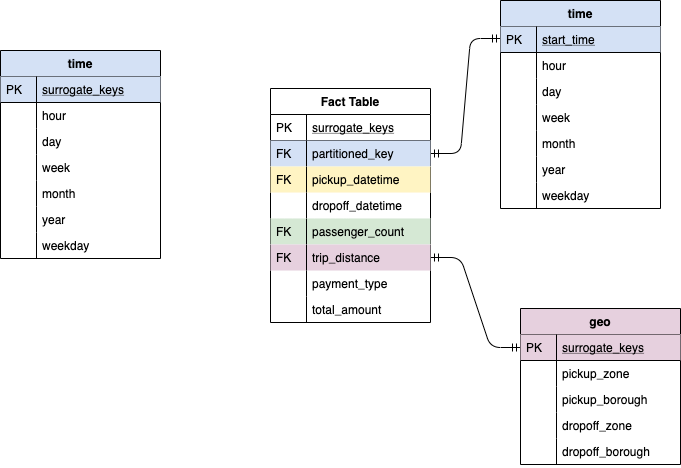

The diagram above was exported from draw.io. Its source (the exported page's mxGraphModel, read from the mxfile embedded in the PNG):
<mxGraphModel dx="1644" dy="2189" grid="0" gridSize="10" guides="1" tooltips="1" connect="1" arrows="1" fold="1" page="1" pageScale="1" pageWidth="827" pageHeight="1169" math="0" shadow="0">
  <root>
    <mxCell id="WIyWlLk6GJQsqaUBKTNV-0" />
    <mxCell id="WIyWlLk6GJQsqaUBKTNV-1" parent="WIyWlLk6GJQsqaUBKTNV-0" />
    <mxCell id="N79KV178A_bzVJ0H1XyR-3" value="" style="edgeStyle=entityRelationEdgeStyle;fontSize=12;html=1;endArrow=ERmandOne;startArrow=ERmandOne;entryX=0;entryY=0.5;entryDx=0;entryDy=0;exitX=1;exitY=0.5;exitDx=0;exitDy=0;" parent="WIyWlLk6GJQsqaUBKTNV-1" source="WKhWm4YqV1LUcWJFPEG8-29" target="WKhWm4YqV1LUcWJFPEG8-5" edge="1">
      <mxGeometry width="100" height="100" relative="1" as="geometry">
        <mxPoint x="474" y="-742" as="sourcePoint" />
        <mxPoint x="574" y="-842" as="targetPoint" />
      </mxGeometry>
    </mxCell>
    <mxCell id="N79KV178A_bzVJ0H1XyR-4" value="" style="edgeStyle=entityRelationEdgeStyle;fontSize=12;html=1;endArrow=ERmandOne;startArrow=ERmandOne;" parent="WIyWlLk6GJQsqaUBKTNV-1" source="zkfFHV4jXpPFQw0GAbJ--59" edge="1">
      <mxGeometry width="100" height="100" relative="1" as="geometry">
        <mxPoint x="504" y="-882" as="sourcePoint" />
        <mxPoint x="574" y="-992" as="targetPoint" />
      </mxGeometry>
    </mxCell>
    <mxCell id="WKhWm4YqV1LUcWJFPEG8-4" value="geo" style="swimlane;fontStyle=1;childLayout=stackLayout;horizontal=1;startSize=26;horizontalStack=0;resizeParent=1;resizeLast=0;collapsible=1;marginBottom=0;rounded=0;shadow=0;strokeWidth=1;fillColor=#E6D0DE;" parent="WIyWlLk6GJQsqaUBKTNV-1" vertex="1">
      <mxGeometry x="594" y="-722" width="160" height="156" as="geometry">
        <mxRectangle x="414" y="380" width="160" height="26" as="alternateBounds" />
      </mxGeometry>
    </mxCell>
    <mxCell id="WKhWm4YqV1LUcWJFPEG8-5" value="surrogate_keys" style="shape=partialRectangle;top=0;left=0;right=0;bottom=1;align=left;verticalAlign=top;fillColor=#E6D0DE;spacingLeft=40;spacingRight=4;overflow=hidden;rotatable=0;points=[[0,0.5],[1,0.5]];portConstraint=eastwest;dropTarget=0;rounded=0;shadow=0;strokeWidth=1;fontStyle=4" parent="WKhWm4YqV1LUcWJFPEG8-4" vertex="1">
      <mxGeometry y="26" width="160" height="26" as="geometry" />
    </mxCell>
    <mxCell id="WKhWm4YqV1LUcWJFPEG8-6" value="PK" style="shape=partialRectangle;top=0;left=0;bottom=0;fillColor=none;align=left;verticalAlign=top;spacingLeft=4;spacingRight=4;overflow=hidden;rotatable=0;points=[];portConstraint=eastwest;part=1;" parent="WKhWm4YqV1LUcWJFPEG8-5" vertex="1" connectable="0">
      <mxGeometry width="36" height="26" as="geometry" />
    </mxCell>
    <mxCell id="WKhWm4YqV1LUcWJFPEG8-7" value="pickup_zone" style="shape=partialRectangle;top=0;left=0;right=0;bottom=0;align=left;verticalAlign=top;fillColor=none;spacingLeft=40;spacingRight=4;overflow=hidden;rotatable=0;points=[[0,0.5],[1,0.5]];portConstraint=eastwest;dropTarget=0;rounded=0;shadow=0;strokeWidth=1;" parent="WKhWm4YqV1LUcWJFPEG8-4" vertex="1">
      <mxGeometry y="52" width="160" height="26" as="geometry" />
    </mxCell>
    <mxCell id="WKhWm4YqV1LUcWJFPEG8-8" value="" style="shape=partialRectangle;top=0;left=0;bottom=0;fillColor=none;align=left;verticalAlign=top;spacingLeft=4;spacingRight=4;overflow=hidden;rotatable=0;points=[];portConstraint=eastwest;part=1;" parent="WKhWm4YqV1LUcWJFPEG8-7" vertex="1" connectable="0">
      <mxGeometry width="36" height="26" as="geometry" />
    </mxCell>
    <mxCell id="WKhWm4YqV1LUcWJFPEG8-43" value="pickup_borough" style="shape=partialRectangle;top=0;left=0;right=0;bottom=0;align=left;verticalAlign=top;fillColor=none;spacingLeft=40;spacingRight=4;overflow=hidden;rotatable=0;points=[[0,0.5],[1,0.5]];portConstraint=eastwest;dropTarget=0;rounded=0;shadow=0;strokeWidth=1;" parent="WKhWm4YqV1LUcWJFPEG8-4" vertex="1">
      <mxGeometry y="78" width="160" height="26" as="geometry" />
    </mxCell>
    <mxCell id="WKhWm4YqV1LUcWJFPEG8-44" value="" style="shape=partialRectangle;top=0;left=0;bottom=0;fillColor=none;align=left;verticalAlign=top;spacingLeft=4;spacingRight=4;overflow=hidden;rotatable=0;points=[];portConstraint=eastwest;part=1;" parent="WKhWm4YqV1LUcWJFPEG8-43" vertex="1" connectable="0">
      <mxGeometry width="36" height="26" as="geometry" />
    </mxCell>
    <mxCell id="WKhWm4YqV1LUcWJFPEG8-45" value="dropoff_zone" style="shape=partialRectangle;top=0;left=0;right=0;bottom=0;align=left;verticalAlign=top;fillColor=none;spacingLeft=40;spacingRight=4;overflow=hidden;rotatable=0;points=[[0,0.5],[1,0.5]];portConstraint=eastwest;dropTarget=0;rounded=0;shadow=0;strokeWidth=1;" parent="WKhWm4YqV1LUcWJFPEG8-4" vertex="1">
      <mxGeometry y="104" width="160" height="26" as="geometry" />
    </mxCell>
    <mxCell id="WKhWm4YqV1LUcWJFPEG8-46" value="" style="shape=partialRectangle;top=0;left=0;bottom=0;fillColor=none;align=left;verticalAlign=top;spacingLeft=4;spacingRight=4;overflow=hidden;rotatable=0;points=[];portConstraint=eastwest;part=1;" parent="WKhWm4YqV1LUcWJFPEG8-45" vertex="1" connectable="0">
      <mxGeometry width="36" height="26" as="geometry" />
    </mxCell>
    <mxCell id="WKhWm4YqV1LUcWJFPEG8-9" value="dropoff_borough" style="shape=partialRectangle;top=0;left=0;right=0;bottom=0;align=left;verticalAlign=top;fillColor=none;spacingLeft=40;spacingRight=4;overflow=hidden;rotatable=0;points=[[0,0.5],[1,0.5]];portConstraint=eastwest;dropTarget=0;rounded=0;shadow=0;strokeWidth=1;" parent="WKhWm4YqV1LUcWJFPEG8-4" vertex="1">
      <mxGeometry y="130" width="160" height="26" as="geometry" />
    </mxCell>
    <mxCell id="WKhWm4YqV1LUcWJFPEG8-10" value="" style="shape=partialRectangle;top=0;left=0;bottom=0;fillColor=none;align=left;verticalAlign=top;spacingLeft=4;spacingRight=4;overflow=hidden;rotatable=0;points=[];portConstraint=eastwest;part=1;" parent="WKhWm4YqV1LUcWJFPEG8-9" vertex="1" connectable="0">
      <mxGeometry width="36" height="26" as="geometry" />
    </mxCell>
    <mxCell id="zkfFHV4jXpPFQw0GAbJ--56" value="Fact Table" style="swimlane;fontStyle=1;childLayout=stackLayout;horizontal=1;startSize=26;horizontalStack=0;resizeParent=1;resizeLast=0;collapsible=1;marginBottom=0;rounded=0;shadow=0;strokeWidth=1;" parent="WIyWlLk6GJQsqaUBKTNV-1" vertex="1">
      <mxGeometry x="344" y="-942" width="160" height="234" as="geometry">
        <mxRectangle x="260" y="80" width="160" height="26" as="alternateBounds" />
      </mxGeometry>
    </mxCell>
    <mxCell id="zkfFHV4jXpPFQw0GAbJ--57" value="surrogate_keys" style="shape=partialRectangle;top=0;left=0;right=0;bottom=1;align=left;verticalAlign=top;fillColor=none;spacingLeft=40;spacingRight=4;overflow=hidden;rotatable=0;points=[[0,0.5],[1,0.5]];portConstraint=eastwest;dropTarget=0;rounded=0;shadow=0;strokeWidth=1;fontStyle=4" parent="zkfFHV4jXpPFQw0GAbJ--56" vertex="1">
      <mxGeometry y="26" width="160" height="26" as="geometry" />
    </mxCell>
    <mxCell id="zkfFHV4jXpPFQw0GAbJ--58" value="PK" style="shape=partialRectangle;top=0;left=0;bottom=0;fillColor=none;align=left;verticalAlign=top;spacingLeft=4;spacingRight=4;overflow=hidden;rotatable=0;points=[];portConstraint=eastwest;part=1;" parent="zkfFHV4jXpPFQw0GAbJ--57" vertex="1" connectable="0">
      <mxGeometry width="36" height="26" as="geometry" />
    </mxCell>
    <mxCell id="zkfFHV4jXpPFQw0GAbJ--59" value="partitioned_key" style="shape=partialRectangle;top=0;left=0;right=0;bottom=0;align=left;verticalAlign=top;fillColor=#D4E1F5;spacingLeft=40;spacingRight=4;overflow=hidden;rotatable=0;points=[[0,0.5],[1,0.5]];portConstraint=eastwest;dropTarget=0;rounded=0;shadow=0;strokeWidth=1;strokeColor=#FFFFFF;" parent="zkfFHV4jXpPFQw0GAbJ--56" vertex="1">
      <mxGeometry y="52" width="160" height="26" as="geometry" />
    </mxCell>
    <mxCell id="zkfFHV4jXpPFQw0GAbJ--60" value="FK" style="shape=partialRectangle;top=0;left=0;bottom=0;fillColor=none;align=left;verticalAlign=top;spacingLeft=4;spacingRight=4;overflow=hidden;rotatable=0;points=[];portConstraint=eastwest;part=1;" parent="zkfFHV4jXpPFQw0GAbJ--59" vertex="1" connectable="0">
      <mxGeometry width="36" height="26" as="geometry" />
    </mxCell>
    <mxCell id="WKhWm4YqV1LUcWJFPEG8-0" value="pickup_datetime" style="shape=partialRectangle;top=0;left=0;right=0;bottom=0;align=left;verticalAlign=top;fillColor=#FFF4C3;spacingLeft=40;spacingRight=4;overflow=hidden;rotatable=0;points=[[0,0.5],[1,0.5]];portConstraint=eastwest;dropTarget=0;rounded=0;shadow=0;strokeWidth=1;" parent="zkfFHV4jXpPFQw0GAbJ--56" vertex="1">
      <mxGeometry y="78" width="160" height="26" as="geometry" />
    </mxCell>
    <mxCell id="WKhWm4YqV1LUcWJFPEG8-1" value="FK" style="shape=partialRectangle;top=0;left=0;bottom=0;fillColor=none;align=left;verticalAlign=top;spacingLeft=4;spacingRight=4;overflow=hidden;rotatable=0;points=[];portConstraint=eastwest;part=1;" parent="WKhWm4YqV1LUcWJFPEG8-0" vertex="1" connectable="0">
      <mxGeometry width="36" height="26" as="geometry" />
    </mxCell>
    <mxCell id="WKhWm4YqV1LUcWJFPEG8-2" value="dropoff_datetime" style="shape=partialRectangle;top=0;left=0;right=0;bottom=0;align=left;verticalAlign=top;fillColor=none;spacingLeft=40;spacingRight=4;overflow=hidden;rotatable=0;points=[[0,0.5],[1,0.5]];portConstraint=eastwest;dropTarget=0;rounded=0;shadow=1;strokeWidth=1;" parent="zkfFHV4jXpPFQw0GAbJ--56" vertex="1">
      <mxGeometry y="104" width="160" height="26" as="geometry" />
    </mxCell>
    <mxCell id="WKhWm4YqV1LUcWJFPEG8-3" value="" style="shape=partialRectangle;top=0;left=0;bottom=0;fillColor=none;align=left;verticalAlign=top;spacingLeft=4;spacingRight=4;overflow=hidden;rotatable=0;points=[];portConstraint=eastwest;part=1;" parent="WKhWm4YqV1LUcWJFPEG8-2" vertex="1" connectable="0">
      <mxGeometry width="36" height="26" as="geometry" />
    </mxCell>
    <mxCell id="WKhWm4YqV1LUcWJFPEG8-27" value="passenger_count" style="shape=partialRectangle;top=0;left=0;right=0;bottom=0;align=left;verticalAlign=top;fillColor=#D5E8D4;spacingLeft=40;spacingRight=4;overflow=hidden;rotatable=0;points=[[0,0.5],[1,0.5]];portConstraint=eastwest;dropTarget=0;rounded=0;shadow=0;strokeWidth=1;" parent="zkfFHV4jXpPFQw0GAbJ--56" vertex="1">
      <mxGeometry y="130" width="160" height="26" as="geometry" />
    </mxCell>
    <mxCell id="WKhWm4YqV1LUcWJFPEG8-28" value="FK" style="shape=partialRectangle;top=0;left=0;bottom=0;fillColor=none;align=left;verticalAlign=top;spacingLeft=4;spacingRight=4;overflow=hidden;rotatable=0;points=[];portConstraint=eastwest;part=1;" parent="WKhWm4YqV1LUcWJFPEG8-27" vertex="1" connectable="0">
      <mxGeometry width="36" height="26" as="geometry" />
    </mxCell>
    <mxCell id="WKhWm4YqV1LUcWJFPEG8-29" value="trip_distance" style="shape=partialRectangle;top=0;left=0;right=0;bottom=0;align=left;verticalAlign=top;fillColor=#E6D0DE;spacingLeft=40;spacingRight=4;overflow=hidden;rotatable=0;points=[[0,0.5],[1,0.5]];portConstraint=eastwest;dropTarget=0;rounded=0;shadow=0;strokeWidth=1;" parent="zkfFHV4jXpPFQw0GAbJ--56" vertex="1">
      <mxGeometry y="156" width="160" height="26" as="geometry" />
    </mxCell>
    <mxCell id="WKhWm4YqV1LUcWJFPEG8-30" value="FK" style="shape=partialRectangle;top=0;left=0;bottom=0;fillColor=none;align=left;verticalAlign=top;spacingLeft=4;spacingRight=4;overflow=hidden;rotatable=0;points=[];portConstraint=eastwest;part=1;" parent="WKhWm4YqV1LUcWJFPEG8-29" vertex="1" connectable="0">
      <mxGeometry width="36" height="26" as="geometry" />
    </mxCell>
    <mxCell id="WKhWm4YqV1LUcWJFPEG8-31" value="payment_type" style="shape=partialRectangle;top=0;left=0;right=0;bottom=0;align=left;verticalAlign=top;fillColor=none;spacingLeft=40;spacingRight=4;overflow=hidden;rotatable=0;points=[[0,0.5],[1,0.5]];portConstraint=eastwest;dropTarget=0;rounded=0;shadow=0;strokeWidth=1;" parent="zkfFHV4jXpPFQw0GAbJ--56" vertex="1">
      <mxGeometry y="182" width="160" height="26" as="geometry" />
    </mxCell>
    <mxCell id="WKhWm4YqV1LUcWJFPEG8-32" value="" style="shape=partialRectangle;top=0;left=0;bottom=0;fillColor=none;align=left;verticalAlign=top;spacingLeft=4;spacingRight=4;overflow=hidden;rotatable=0;points=[];portConstraint=eastwest;part=1;" parent="WKhWm4YqV1LUcWJFPEG8-31" vertex="1" connectable="0">
      <mxGeometry width="36" height="26" as="geometry" />
    </mxCell>
    <mxCell id="zkfFHV4jXpPFQw0GAbJ--61" value="total_amount" style="shape=partialRectangle;top=0;left=0;right=0;bottom=0;align=left;verticalAlign=top;fillColor=none;spacingLeft=40;spacingRight=4;overflow=hidden;rotatable=0;points=[[0,0.5],[1,0.5]];portConstraint=eastwest;dropTarget=0;rounded=0;shadow=0;strokeWidth=1;" parent="zkfFHV4jXpPFQw0GAbJ--56" vertex="1">
      <mxGeometry y="208" width="160" height="26" as="geometry" />
    </mxCell>
    <mxCell id="zkfFHV4jXpPFQw0GAbJ--62" value="" style="shape=partialRectangle;top=0;left=0;bottom=0;fillColor=none;align=left;verticalAlign=top;spacingLeft=4;spacingRight=4;overflow=hidden;rotatable=0;points=[];portConstraint=eastwest;part=1;" parent="zkfFHV4jXpPFQw0GAbJ--61" vertex="1" connectable="0">
      <mxGeometry width="36" height="26" as="geometry" />
    </mxCell>
    <mxCell id="WKhWm4YqV1LUcWJFPEG8-20" value="time" style="swimlane;fontStyle=1;childLayout=stackLayout;horizontal=1;startSize=26;horizontalStack=0;resizeParent=1;resizeLast=0;collapsible=1;marginBottom=0;rounded=0;shadow=0;strokeWidth=1;fillColor=#D4E1F5;" parent="WIyWlLk6GJQsqaUBKTNV-1" vertex="1">
      <mxGeometry x="574" y="-1030" width="160" height="208" as="geometry">
        <mxRectangle x="414" y="380" width="160" height="26" as="alternateBounds" />
      </mxGeometry>
    </mxCell>
    <mxCell id="WKhWm4YqV1LUcWJFPEG8-21" value="start_time" style="shape=partialRectangle;top=0;left=0;right=0;bottom=1;align=left;verticalAlign=top;fillColor=#D4E1F5;spacingLeft=40;spacingRight=4;overflow=hidden;rotatable=0;points=[[0,0.5],[1,0.5]];portConstraint=eastwest;dropTarget=0;rounded=0;shadow=0;strokeWidth=1;fontStyle=4" parent="WKhWm4YqV1LUcWJFPEG8-20" vertex="1">
      <mxGeometry y="26" width="160" height="26" as="geometry" />
    </mxCell>
    <mxCell id="WKhWm4YqV1LUcWJFPEG8-22" value="PK" style="shape=partialRectangle;top=0;left=0;bottom=0;fillColor=none;align=left;verticalAlign=top;spacingLeft=4;spacingRight=4;overflow=hidden;rotatable=0;points=[];portConstraint=eastwest;part=1;" parent="WKhWm4YqV1LUcWJFPEG8-21" vertex="1" connectable="0">
      <mxGeometry width="36" height="26" as="geometry" />
    </mxCell>
    <mxCell id="WKhWm4YqV1LUcWJFPEG8-23" value="hour" style="shape=partialRectangle;top=0;left=0;right=0;bottom=0;align=left;verticalAlign=top;fillColor=none;spacingLeft=40;spacingRight=4;overflow=hidden;rotatable=0;points=[[0,0.5],[1,0.5]];portConstraint=eastwest;dropTarget=0;rounded=0;shadow=0;strokeWidth=1;" parent="WKhWm4YqV1LUcWJFPEG8-20" vertex="1">
      <mxGeometry y="52" width="160" height="26" as="geometry" />
    </mxCell>
    <mxCell id="WKhWm4YqV1LUcWJFPEG8-24" value="" style="shape=partialRectangle;top=0;left=0;bottom=0;fillColor=none;align=left;verticalAlign=top;spacingLeft=4;spacingRight=4;overflow=hidden;rotatable=0;points=[];portConstraint=eastwest;part=1;" parent="WKhWm4YqV1LUcWJFPEG8-23" vertex="1" connectable="0">
      <mxGeometry width="36" height="26" as="geometry" />
    </mxCell>
    <mxCell id="WKhWm4YqV1LUcWJFPEG8-47" value="day" style="shape=partialRectangle;top=0;left=0;right=0;bottom=0;align=left;verticalAlign=top;fillColor=none;spacingLeft=40;spacingRight=4;overflow=hidden;rotatable=0;points=[[0,0.5],[1,0.5]];portConstraint=eastwest;dropTarget=0;rounded=0;shadow=0;strokeWidth=1;" parent="WKhWm4YqV1LUcWJFPEG8-20" vertex="1">
      <mxGeometry y="78" width="160" height="26" as="geometry" />
    </mxCell>
    <mxCell id="WKhWm4YqV1LUcWJFPEG8-48" value="" style="shape=partialRectangle;top=0;left=0;bottom=0;fillColor=none;align=left;verticalAlign=top;spacingLeft=4;spacingRight=4;overflow=hidden;rotatable=0;points=[];portConstraint=eastwest;part=1;" parent="WKhWm4YqV1LUcWJFPEG8-47" vertex="1" connectable="0">
      <mxGeometry width="36" height="26" as="geometry" />
    </mxCell>
    <mxCell id="WKhWm4YqV1LUcWJFPEG8-49" value="week" style="shape=partialRectangle;top=0;left=0;right=0;bottom=0;align=left;verticalAlign=top;fillColor=none;spacingLeft=40;spacingRight=4;overflow=hidden;rotatable=0;points=[[0,0.5],[1,0.5]];portConstraint=eastwest;dropTarget=0;rounded=0;shadow=0;strokeWidth=1;" parent="WKhWm4YqV1LUcWJFPEG8-20" vertex="1">
      <mxGeometry y="104" width="160" height="26" as="geometry" />
    </mxCell>
    <mxCell id="WKhWm4YqV1LUcWJFPEG8-50" value="" style="shape=partialRectangle;top=0;left=0;bottom=0;fillColor=none;align=left;verticalAlign=top;spacingLeft=4;spacingRight=4;overflow=hidden;rotatable=0;points=[];portConstraint=eastwest;part=1;" parent="WKhWm4YqV1LUcWJFPEG8-49" vertex="1" connectable="0">
      <mxGeometry width="36" height="26" as="geometry" />
    </mxCell>
    <mxCell id="WKhWm4YqV1LUcWJFPEG8-51" value="month" style="shape=partialRectangle;top=0;left=0;right=0;bottom=0;align=left;verticalAlign=top;fillColor=none;spacingLeft=40;spacingRight=4;overflow=hidden;rotatable=0;points=[[0,0.5],[1,0.5]];portConstraint=eastwest;dropTarget=0;rounded=0;shadow=0;strokeWidth=1;" parent="WKhWm4YqV1LUcWJFPEG8-20" vertex="1">
      <mxGeometry y="130" width="160" height="26" as="geometry" />
    </mxCell>
    <mxCell id="WKhWm4YqV1LUcWJFPEG8-52" value="" style="shape=partialRectangle;top=0;left=0;bottom=0;fillColor=none;align=left;verticalAlign=top;spacingLeft=4;spacingRight=4;overflow=hidden;rotatable=0;points=[];portConstraint=eastwest;part=1;" parent="WKhWm4YqV1LUcWJFPEG8-51" vertex="1" connectable="0">
      <mxGeometry width="36" height="26" as="geometry" />
    </mxCell>
    <mxCell id="WKhWm4YqV1LUcWJFPEG8-53" value="year" style="shape=partialRectangle;top=0;left=0;right=0;bottom=0;align=left;verticalAlign=top;fillColor=none;spacingLeft=40;spacingRight=4;overflow=hidden;rotatable=0;points=[[0,0.5],[1,0.5]];portConstraint=eastwest;dropTarget=0;rounded=0;shadow=0;strokeWidth=1;" parent="WKhWm4YqV1LUcWJFPEG8-20" vertex="1">
      <mxGeometry y="156" width="160" height="26" as="geometry" />
    </mxCell>
    <mxCell id="WKhWm4YqV1LUcWJFPEG8-54" value="" style="shape=partialRectangle;top=0;left=0;bottom=0;fillColor=none;align=left;verticalAlign=top;spacingLeft=4;spacingRight=4;overflow=hidden;rotatable=0;points=[];portConstraint=eastwest;part=1;" parent="WKhWm4YqV1LUcWJFPEG8-53" vertex="1" connectable="0">
      <mxGeometry width="36" height="26" as="geometry" />
    </mxCell>
    <mxCell id="WKhWm4YqV1LUcWJFPEG8-25" value="weekday" style="shape=partialRectangle;top=0;left=0;right=0;bottom=0;align=left;verticalAlign=top;fillColor=none;spacingLeft=40;spacingRight=4;overflow=hidden;rotatable=0;points=[[0,0.5],[1,0.5]];portConstraint=eastwest;dropTarget=0;rounded=0;shadow=0;strokeWidth=1;" parent="WKhWm4YqV1LUcWJFPEG8-20" vertex="1">
      <mxGeometry y="182" width="160" height="26" as="geometry" />
    </mxCell>
    <mxCell id="WKhWm4YqV1LUcWJFPEG8-26" value="" style="shape=partialRectangle;top=0;left=0;bottom=0;fillColor=none;align=left;verticalAlign=top;spacingLeft=4;spacingRight=4;overflow=hidden;rotatable=0;points=[];portConstraint=eastwest;part=1;" parent="WKhWm4YqV1LUcWJFPEG8-25" vertex="1" connectable="0">
      <mxGeometry width="36" height="26" as="geometry" />
    </mxCell>
    <mxCell id="DZmlGGQMan2meDHzhCBu-0" value="time" style="swimlane;fontStyle=1;childLayout=stackLayout;horizontal=1;startSize=26;horizontalStack=0;resizeParent=1;resizeLast=0;collapsible=1;marginBottom=0;rounded=0;shadow=0;strokeWidth=1;fillColor=#D4E1F5;" parent="WIyWlLk6GJQsqaUBKTNV-1" vertex="1">
      <mxGeometry x="74" y="-980" width="160" height="208" as="geometry">
        <mxRectangle x="414" y="380" width="160" height="26" as="alternateBounds" />
      </mxGeometry>
    </mxCell>
    <mxCell id="DZmlGGQMan2meDHzhCBu-1" value="surrogate_keys" style="shape=partialRectangle;top=0;left=0;right=0;bottom=1;align=left;verticalAlign=top;fillColor=#D4E1F5;spacingLeft=40;spacingRight=4;overflow=hidden;rotatable=0;points=[[0,0.5],[1,0.5]];portConstraint=eastwest;dropTarget=0;rounded=0;shadow=0;strokeWidth=1;fontStyle=4" parent="DZmlGGQMan2meDHzhCBu-0" vertex="1">
      <mxGeometry y="26" width="160" height="26" as="geometry" />
    </mxCell>
    <mxCell id="DZmlGGQMan2meDHzhCBu-2" value="PK" style="shape=partialRectangle;top=0;left=0;bottom=0;fillColor=none;align=left;verticalAlign=top;spacingLeft=4;spacingRight=4;overflow=hidden;rotatable=0;points=[];portConstraint=eastwest;part=1;" parent="DZmlGGQMan2meDHzhCBu-1" vertex="1" connectable="0">
      <mxGeometry width="36" height="26" as="geometry" />
    </mxCell>
    <mxCell id="DZmlGGQMan2meDHzhCBu-3" value="hour" style="shape=partialRectangle;top=0;left=0;right=0;bottom=0;align=left;verticalAlign=top;fillColor=none;spacingLeft=40;spacingRight=4;overflow=hidden;rotatable=0;points=[[0,0.5],[1,0.5]];portConstraint=eastwest;dropTarget=0;rounded=0;shadow=0;strokeWidth=1;" parent="DZmlGGQMan2meDHzhCBu-0" vertex="1">
      <mxGeometry y="52" width="160" height="26" as="geometry" />
    </mxCell>
    <mxCell id="DZmlGGQMan2meDHzhCBu-4" value="" style="shape=partialRectangle;top=0;left=0;bottom=0;fillColor=none;align=left;verticalAlign=top;spacingLeft=4;spacingRight=4;overflow=hidden;rotatable=0;points=[];portConstraint=eastwest;part=1;" parent="DZmlGGQMan2meDHzhCBu-3" vertex="1" connectable="0">
      <mxGeometry width="36" height="26" as="geometry" />
    </mxCell>
    <mxCell id="DZmlGGQMan2meDHzhCBu-5" value="day" style="shape=partialRectangle;top=0;left=0;right=0;bottom=0;align=left;verticalAlign=top;fillColor=none;spacingLeft=40;spacingRight=4;overflow=hidden;rotatable=0;points=[[0,0.5],[1,0.5]];portConstraint=eastwest;dropTarget=0;rounded=0;shadow=0;strokeWidth=1;" parent="DZmlGGQMan2meDHzhCBu-0" vertex="1">
      <mxGeometry y="78" width="160" height="26" as="geometry" />
    </mxCell>
    <mxCell id="DZmlGGQMan2meDHzhCBu-6" value="" style="shape=partialRectangle;top=0;left=0;bottom=0;fillColor=none;align=left;verticalAlign=top;spacingLeft=4;spacingRight=4;overflow=hidden;rotatable=0;points=[];portConstraint=eastwest;part=1;" parent="DZmlGGQMan2meDHzhCBu-5" vertex="1" connectable="0">
      <mxGeometry width="36" height="26" as="geometry" />
    </mxCell>
    <mxCell id="DZmlGGQMan2meDHzhCBu-7" value="week" style="shape=partialRectangle;top=0;left=0;right=0;bottom=0;align=left;verticalAlign=top;fillColor=none;spacingLeft=40;spacingRight=4;overflow=hidden;rotatable=0;points=[[0,0.5],[1,0.5]];portConstraint=eastwest;dropTarget=0;rounded=0;shadow=0;strokeWidth=1;" parent="DZmlGGQMan2meDHzhCBu-0" vertex="1">
      <mxGeometry y="104" width="160" height="26" as="geometry" />
    </mxCell>
    <mxCell id="DZmlGGQMan2meDHzhCBu-8" value="" style="shape=partialRectangle;top=0;left=0;bottom=0;fillColor=none;align=left;verticalAlign=top;spacingLeft=4;spacingRight=4;overflow=hidden;rotatable=0;points=[];portConstraint=eastwest;part=1;" parent="DZmlGGQMan2meDHzhCBu-7" vertex="1" connectable="0">
      <mxGeometry width="36" height="26" as="geometry" />
    </mxCell>
    <mxCell id="DZmlGGQMan2meDHzhCBu-9" value="month" style="shape=partialRectangle;top=0;left=0;right=0;bottom=0;align=left;verticalAlign=top;fillColor=none;spacingLeft=40;spacingRight=4;overflow=hidden;rotatable=0;points=[[0,0.5],[1,0.5]];portConstraint=eastwest;dropTarget=0;rounded=0;shadow=0;strokeWidth=1;" parent="DZmlGGQMan2meDHzhCBu-0" vertex="1">
      <mxGeometry y="130" width="160" height="26" as="geometry" />
    </mxCell>
    <mxCell id="DZmlGGQMan2meDHzhCBu-10" value="" style="shape=partialRectangle;top=0;left=0;bottom=0;fillColor=none;align=left;verticalAlign=top;spacingLeft=4;spacingRight=4;overflow=hidden;rotatable=0;points=[];portConstraint=eastwest;part=1;" parent="DZmlGGQMan2meDHzhCBu-9" vertex="1" connectable="0">
      <mxGeometry width="36" height="26" as="geometry" />
    </mxCell>
    <mxCell id="DZmlGGQMan2meDHzhCBu-11" value="year" style="shape=partialRectangle;top=0;left=0;right=0;bottom=0;align=left;verticalAlign=top;fillColor=none;spacingLeft=40;spacingRight=4;overflow=hidden;rotatable=0;points=[[0,0.5],[1,0.5]];portConstraint=eastwest;dropTarget=0;rounded=0;shadow=0;strokeWidth=1;" parent="DZmlGGQMan2meDHzhCBu-0" vertex="1">
      <mxGeometry y="156" width="160" height="26" as="geometry" />
    </mxCell>
    <mxCell id="DZmlGGQMan2meDHzhCBu-12" value="" style="shape=partialRectangle;top=0;left=0;bottom=0;fillColor=none;align=left;verticalAlign=top;spacingLeft=4;spacingRight=4;overflow=hidden;rotatable=0;points=[];portConstraint=eastwest;part=1;" parent="DZmlGGQMan2meDHzhCBu-11" vertex="1" connectable="0">
      <mxGeometry width="36" height="26" as="geometry" />
    </mxCell>
    <mxCell id="DZmlGGQMan2meDHzhCBu-13" value="weekday" style="shape=partialRectangle;top=0;left=0;right=0;bottom=0;align=left;verticalAlign=top;fillColor=none;spacingLeft=40;spacingRight=4;overflow=hidden;rotatable=0;points=[[0,0.5],[1,0.5]];portConstraint=eastwest;dropTarget=0;rounded=0;shadow=0;strokeWidth=1;" parent="DZmlGGQMan2meDHzhCBu-0" vertex="1">
      <mxGeometry y="182" width="160" height="26" as="geometry" />
    </mxCell>
    <mxCell id="DZmlGGQMan2meDHzhCBu-14" value="" style="shape=partialRectangle;top=0;left=0;bottom=0;fillColor=none;align=left;verticalAlign=top;spacingLeft=4;spacingRight=4;overflow=hidden;rotatable=0;points=[];portConstraint=eastwest;part=1;" parent="DZmlGGQMan2meDHzhCBu-13" vertex="1" connectable="0">
      <mxGeometry width="36" height="26" as="geometry" />
    </mxCell>
  </root>
</mxGraphModel>